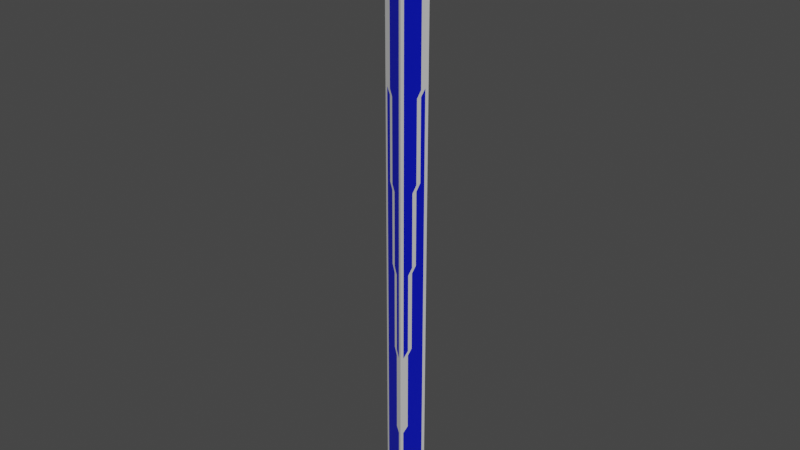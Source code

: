 # Source: stage_pole.blend  (saved by Blender 2.90.8; exported with 4.5.12 LTS)
import bpy
from mathutils import Matrix  # noqa: F401  (used for matrix-valued properties, if any)

bpy.ops.wm.read_factory_settings(use_empty=True)
scene = bpy.context.scene
scene.name = 'Scene'

# ---- collections
col_collection = bpy.data.collections.new('Collection'); scene.collection.children.link(col_collection)

# ---- materials (node trees are filled in below, after node groups)
mat_material = bpy.data.materials.new('Material')
mat_material.alpha_threshold = 0.0
mat_material.use_transparent_shadow = False
mat_material.line_color = (0.0, 0.0, 0.0, 1.0)
mat_highlight = bpy.data.materials.new('Highlight')
mat_highlight.use_transparent_shadow = False

# ---- material node trees
mat_material.use_nodes = True; mat_material.node_tree.nodes.clear()
_N = mat_material.node_tree.nodes; _L = mat_material.node_tree.links
n0 = _N.new('ShaderNodeOutputMaterial'); n0.name = 'Material Output'; n0.location = (300, 300)
n1 = _N.new('ShaderNodeBsdfPrincipled'); n1.name = 'Principled BSDF'; n1.location = (10, 300)
n1.distribution = 'GGX'
n1.subsurface_method = 'BURLEY'
n1.inputs[0].default_value = (0.0, 0.007447, 0.65, 1.0)
n1.inputs[2].default_value = 0.4
n1.inputs[3].default_value = 1.45
n1.inputs[27].default_value = (0.0, 0.0, 0.0, 1.0)
n1.inputs[28].default_value = 1.0
_L.new(n1.outputs[0], n0.inputs[0])
n0.is_active_output = True
mat_highlight.use_nodes = True; mat_highlight.node_tree.nodes.clear()
_N = mat_highlight.node_tree.nodes; _L = mat_highlight.node_tree.links
n0 = _N.new('ShaderNodeBsdfPrincipled'); n0.name = 'Principled BSDF'; n0.location = (10, 300)
n0.distribution = 'GGX'
n0.subsurface_method = 'BURLEY'
n0.inputs[3].default_value = 1.45
n0.inputs[27].default_value = (0.0, 0.0, 0.0, 1.0)
n0.inputs[28].default_value = 1.0
n1 = _N.new('ShaderNodeOutputMaterial'); n1.name = 'Material Output'; n1.location = (300, 300)
_L.new(n0.outputs[0], n1.inputs[0])
n1.is_active_output = True

# ---- world
world_world = bpy.data.worlds.new('World'); scene.world = world_world
world_world.use_nodes = True; world_world.node_tree.nodes.clear()
_N = world_world.node_tree.nodes; _L = world_world.node_tree.links
n0 = _N.new('ShaderNodeOutputWorld'); n0.name = 'World Output'; n0.location = (300, 300)
n1 = _N.new('ShaderNodeBackground'); n1.name = 'Background'; n1.location = (10, 300)
n1.inputs[0].default_value = (0.05088, 0.05088, 0.05088, 1.0)
_L.new(n1.outputs[0], n0.inputs[0])
n0.is_active_output = True
world_world.color = (0.05088, 0.05088, 0.05088)
world_world.use_sun_shadow = False
world_world.sun_shadow_jitter_overblur = 0.0

# ---- meshes
me_cube = bpy.data.meshes.new('Cube')
me_cube.from_pydata([(0.1009, 0.1557, 4.998), (0.1009, 0.1557, -0.1557), (0.1009, -0.1556, 4.998), (0.1009, -0.1556, -0.1557), (0.1009, 0.1204, 4.963), (0.1009, 0.1204, -0.1204), (0.1009, -0.1203, 4.963), (0.1009, -0.1203, -0.1204), (0.1009, 0.1204, 4.237), (0.1009, 0.1204, 3.51), (0.1009, 0.1204, 2.784), (0.1009, 0.1204, 2.058), (0.1009, 0.1204, 1.332), (0.1009, 0.1204, 0.6058), (0.1009, -0.1203, 4.237), (0.1009, -0.1203, 3.51), (0.1009, -0.1203, 2.784), (0.1009, -0.1203, 2.058), (0.1009, -0.1203, 1.332), (0.1009, -0.1203, 0.6058), (0.1009, 0.1557, 4.262), (0.1009, 0.1557, 3.526), (0.1009, 0.1557, 2.789), (0.1009, 0.1557, 2.053), (0.1009, 0.1557, 1.317), (0.1009, 0.1557, 0.5806), (0.1009, -0.1556, 4.262), (0.1009, -0.1556, 3.526), (0.1009, -0.1556, 2.789), (0.1009, -0.1556, 2.053), (0.1009, -0.1556, 1.317), (0.1009, -0.1556, 0.5806), (0.1009, 0.1204, 4.203), (0.1009, -0.1203, 4.203), (0.1009, 0.1557, 4.227), (0.1009, -0.1556, 4.227), (0.1009, 0.1204, 0.6417), (0.1009, -0.1203, 0.6417), (0.1009, 0.1557, 0.617), (0.1009, -0.1556, 0.617), (0.1009, 0.07228, 4.963), (0.1009, 0.07228, -0.1204), (0.1009, 0.09346, 4.998), (0.1009, 0.09346, -0.1557), (0.1009, 0.07228, 0.6058), (0.1009, 0.07228, 1.332), (0.1009, 0.07228, 2.058), (0.1009, 0.07228, 2.784), (0.1009, 0.07228, 3.51), (0.1009, 0.07228, 4.237), (0.1009, 0.07228, 4.203), (0.1009, 0.07228, 0.6417), (0.1009, -0.06413, 4.963), (0.1009, -0.08296, 4.998), (0.1009, -0.06413, 0.6058), (0.1009, -0.06413, 1.332), (0.1009, -0.06413, 2.058), (0.1009, -0.06413, 2.784), (0.1009, -0.06413, 3.51), (0.1009, -0.06413, 4.237), (0.1009, -0.06413, 4.203), (0.1009, -0.06413, 0.6417), (0.1009, -0.06413, -0.1204), (0.1009, -0.08296, -0.1557), (0.1009, 0.1204, 1.376), (0.1009, -0.1203, 1.376), (0.1009, 0.1557, 1.361), (0.1009, -0.1556, 1.361), (0.1009, 0.07228, 1.376), (0.1009, -0.06413, 1.376), (0.1009, -0.01866, -0.1204), (0.1009, 0.02681, -0.1204), (0.1009, -0.02415, -0.1557), (0.1009, 0.03466, -0.1557), (0.1009, 0.02681, 4.963), (0.1009, -0.01866, 4.963), (0.1009, 0.03466, 4.998), (0.1009, -0.02415, 4.998), (0.1009, 0.02681, 0.6058), (0.1009, -0.01866, 0.6058), (0.1009, 0.02681, 1.332), (0.1009, -0.01866, 1.332), (0.1009, 0.02681, 2.058), (0.1009, -0.01866, 2.058), (0.1009, 0.02681, 2.784), (0.1009, -0.01866, 2.784), (0.1009, 0.02681, 3.51), (0.1009, -0.01866, 3.51), (0.1009, 0.02681, 4.237), (0.1009, -0.01866, 4.237), (0.1009, 0.02681, 4.203), (0.1009, -0.01866, 4.203), (0.1009, 0.02681, 0.6417), (0.1009, -0.01866, 0.6417), (0.1009, 0.02681, 1.376), (0.1009, -0.01866, 1.376), (0.1009, 0.1204, 3.458), (0.1009, -0.1203, 3.458), (0.1009, 0.1557, 3.472), (0.1009, -0.1556, 3.472), (0.1009, 0.07228, 3.458), (0.1009, -0.06413, 3.458), (0.1009, 0.02681, 3.458), (0.1009, -0.01866, 3.458), (0.1009, 0.1204, 2.73), (0.1009, -0.1203, 2.73), (0.1009, 0.1557, 2.734), (0.1009, -0.1556, 2.734), (0.1009, 0.07228, 2.73), (0.1009, -0.06413, 2.73), (0.1009, 0.02681, 2.73), (0.1009, -0.01866, 2.73), (0.1009, 0.1204, 2.105), (0.1009, -0.1203, 2.105), (0.1009, 0.1557, 2.1), (0.1009, -0.1556, 2.1), (0.1009, 0.07228, 2.105), (0.1009, -0.06413, 2.105), (0.1009, 0.02681, 2.105), (0.1009, -0.01866, 2.105), (0.1009, 0.1204, 4.6), (0.1009, -0.1203, 4.6), (0.1009, 0.1557, 4.63), (0.1009, -0.1556, 4.63), (0.1009, 0.07228, 4.6), (0.1009, -0.06413, 4.6), (0.1009, 0.02681, 4.6), (0.1009, -0.01866, 4.6), (0.1009, 0.1557, -0.1557), (0.1009, 0.1557, 4.998), (-0.1687, 4.4e-06, -0.1557), (-0.1687, 4.01e-06, 4.998), (0.07034, 0.138, -0.1204), (0.07034, 0.138, 4.963), (-0.1381, 0.01766, -0.1204), (-0.1381, 0.01765, 4.963), (0.07034, 0.138, 0.6058), (0.07034, 0.138, 1.332), (0.07034, 0.138, 2.058), (0.07034, 0.138, 2.784), (0.07034, 0.138, 3.51), (0.07034, 0.138, 4.237), (-0.1381, 0.01766, 0.6058), (-0.1381, 0.01766, 1.332), (-0.1381, 0.01765, 2.058), (-0.1381, 0.01765, 2.784), (-0.1381, 0.01765, 3.51), (-0.1381, 0.01765, 4.237), (0.1009, 0.1557, 0.5805), (0.1009, 0.1557, 1.317), (0.1009, 0.1557, 2.053), (0.1009, 0.1557, 2.789), (0.1009, 0.1557, 3.526), (0.1009, 0.1557, 4.262), (-0.1687, 4.344e-06, 0.5805), (-0.1687, 4.289e-06, 1.317), (-0.1687, 4.233e-06, 2.053), (-0.1687, 4.177e-06, 2.789), (-0.1687, 4.121e-06, 3.526), (-0.1687, 4.066e-06, 4.262), (0.07034, 0.138, 0.6396), (-0.1381, 0.01766, 0.6396), (0.1009, 0.1557, 0.6149), (-0.1687, 4.342e-06, 0.6149), (0.07034, 0.138, 4.201), (-0.1381, 0.01765, 4.201), (0.1009, 0.1557, 4.225), (-0.1687, 4.068e-06, 4.225), (0.02865, 0.1139, -0.1204), (0.02865, 0.1139, 4.963), (0.04699, 0.1245, -0.1557), (0.04699, 0.1245, 4.998), (0.02865, 0.1139, 4.237), (0.02865, 0.1139, 3.51), (0.02865, 0.1139, 2.784), (0.02865, 0.1139, 2.058), (0.02865, 0.1139, 1.332), (0.02865, 0.1139, 0.6058), (0.02865, 0.1139, 0.6396), (0.02865, 0.1139, 4.201), (-0.08949, 0.04574, -0.1204), (-0.1058, 0.03633, -0.1557), (-0.08949, 0.04574, 4.237), (-0.08949, 0.04574, 3.51), (-0.08949, 0.04574, 2.784), (-0.08949, 0.04574, 2.058), (-0.08949, 0.04574, 1.332), (-0.08949, 0.04574, 0.6058), (-0.08949, 0.04574, 0.6396), (-0.08949, 0.04574, 4.201), (-0.08949, 0.04574, 4.963), (-0.1058, 0.03633, 4.998), (0.07034, 0.138, 3.467), (-0.1381, 0.01765, 3.467), (0.1009, 0.1557, 3.481), (-0.1687, 4.125e-06, 3.481), (0.02865, 0.1139, 3.467), (-0.08949, 0.04574, 3.467), (-0.05011, 0.06848, 4.963), (-0.01073, 0.09121, 4.963), (-0.05487, 0.06573, 4.998), (-0.00394, 0.09513, 4.998), (-0.01073, 0.09121, -0.1204), (-0.05011, 0.06848, -0.1204), (-0.00394, 0.09513, -0.1557), (-0.05487, 0.06573, -0.1557), (-0.01073, 0.09121, 4.237), (-0.05011, 0.06848, 4.237), (-0.01073, 0.09121, 3.51), (-0.05011, 0.06848, 3.51), (-0.01073, 0.09121, 2.784), (-0.05011, 0.06848, 2.784), (-0.01073, 0.09121, 2.058), (-0.05011, 0.06848, 2.058), (-0.01073, 0.09121, 1.332), (-0.05011, 0.06848, 1.332), (-0.01073, 0.09121, 0.6058), (-0.05011, 0.06848, 0.6058), (-0.01073, 0.09121, 0.6396), (-0.05011, 0.06848, 0.6396), (-0.01073, 0.09121, 4.201), (-0.05011, 0.06848, 4.201), (-0.01073, 0.09121, 3.467), (-0.05011, 0.06848, 3.467), (0.07034, 0.138, 1.385), (-0.1381, 0.01766, 1.385), (0.1009, 0.1557, 1.37), (-0.1687, 4.285e-06, 1.37), (0.02865, 0.1139, 1.385), (-0.08949, 0.04574, 1.385), (-0.01073, 0.09121, 1.385), (-0.05011, 0.06848, 1.385), (0.07034, 0.138, 2.113), (-0.1381, 0.01765, 2.113), (0.1009, 0.1557, 2.108), (-0.1687, 4.229e-06, 2.108), (0.02865, 0.1139, 2.113), (-0.08949, 0.04574, 2.113), (-0.01073, 0.09121, 2.113), (-0.05011, 0.06848, 2.113), (0.07034, 0.138, 2.738), (-0.1381, 0.01765, 2.738), (0.1009, 0.1557, 2.742), (-0.1687, 4.181e-06, 2.742), (0.02865, 0.1139, 2.738), (-0.08949, 0.04574, 2.738), (-0.01073, 0.09121, 2.738), (-0.05011, 0.06848, 2.738), (0.07034, 0.138, 0.2427), (-0.1381, 0.01766, 0.2427), (0.1009, 0.1557, 0.2124), (-0.1687, 4.372e-06, 0.2124), (0.02865, 0.1139, 0.2427), (-0.08949, 0.04574, 0.2427), (-0.01073, 0.09121, 0.2427), (-0.05011, 0.06848, 0.2427), (0.1009, -0.1557, -0.1557), (0.1009, -0.1557, 4.998), (-0.1687, 6.135e-06, -0.1557), (-0.1687, 5.745e-06, 4.998), (0.07035, -0.138, -0.1204), (0.07034, -0.138, 4.963), (-0.1381, -0.01764, -0.1204), (-0.1381, -0.01764, 4.963), (0.07035, -0.138, 0.6058), (0.07034, -0.138, 1.332), (0.07034, -0.138, 2.058), (0.07034, -0.138, 2.784), (0.07034, -0.138, 3.51), (0.07034, -0.138, 4.237), (-0.1381, -0.01764, 0.6058), (-0.1381, -0.01764, 1.332), (-0.1381, -0.01764, 2.058), (-0.1381, -0.01764, 2.784), (-0.1381, -0.01764, 3.51), (-0.1381, -0.01764, 4.237), (0.1009, -0.1557, 0.5805), (0.1009, -0.1557, 1.317), (0.1009, -0.1557, 2.053), (0.1009, -0.1557, 2.789), (0.1009, -0.1557, 3.526), (0.1009, -0.1557, 4.262), (-0.1687, 6.079e-06, 0.5805), (-0.1687, 6.024e-06, 1.317), (-0.1687, 5.968e-06, 2.053), (-0.1687, 5.912e-06, 2.789), (-0.1687, 5.856e-06, 3.526), (-0.1687, 5.801e-06, 4.262), (0.07035, -0.138, 0.6396), (-0.1381, -0.01764, 0.6396), (0.1009, -0.1557, 0.6149), (-0.1687, 6.076e-06, 0.6149), (0.07034, -0.138, 4.201), (-0.1381, -0.01764, 4.201), (0.1009, -0.1557, 4.225), (-0.1687, 5.803e-06, 4.225), (0.02865, -0.1139, -0.1204), (0.02865, -0.1139, 4.963), (0.04699, -0.1245, -0.1557), (0.04699, -0.1245, 4.998), (0.02865, -0.1139, 4.237), (0.02865, -0.1139, 3.51), (0.02865, -0.1139, 2.784), (0.02865, -0.1139, 2.058), (0.02865, -0.1139, 1.332), (0.02865, -0.1139, 0.6058), (0.02865, -0.1139, 0.6396), (0.02865, -0.1139, 4.201), (-0.08949, -0.04573, -0.1204), (-0.1058, -0.03632, -0.1557), (-0.08949, -0.04573, 4.237), (-0.08949, -0.04573, 3.51), (-0.08949, -0.04573, 2.784), (-0.08949, -0.04573, 2.058), (-0.08949, -0.04573, 1.332), (-0.08949, -0.04573, 0.6058), (-0.08949, -0.04573, 0.6396), (-0.08949, -0.04573, 4.201), (-0.08949, -0.04573, 4.963), (-0.1058, -0.03632, 4.998), (0.07034, -0.138, 3.467), (-0.1381, -0.01764, 3.467), (0.1009, -0.1557, 3.481), (-0.1687, 5.86e-06, 3.481), (0.02865, -0.1139, 3.467), (-0.08949, -0.04573, 3.467), (-0.05011, -0.06847, 4.963), (-0.01073, -0.0912, 4.963), (-0.05487, -0.06572, 4.998), (-0.003937, -0.09512, 4.998), (-0.01073, -0.0912, -0.1204), (-0.05011, -0.06847, -0.1204), (-0.003937, -0.09512, -0.1557), (-0.05487, -0.06572, -0.1557), (-0.01073, -0.0912, 4.237), (-0.05011, -0.06847, 4.237), (-0.01073, -0.0912, 3.51), (-0.05011, -0.06847, 3.51), (-0.01073, -0.0912, 2.784), (-0.05011, -0.06847, 2.784), (-0.01073, -0.0912, 2.058), (-0.05011, -0.06847, 2.058), (-0.01073, -0.0912, 1.332), (-0.05011, -0.06847, 1.332), (-0.01073, -0.0912, 0.6058), (-0.05011, -0.06847, 0.6058), (-0.01073, -0.0912, 0.6396), (-0.05011, -0.06847, 0.6396), (-0.01073, -0.0912, 4.201), (-0.05011, -0.06847, 4.201), (-0.01073, -0.0912, 3.467), (-0.05011, -0.06847, 3.467), (0.07034, -0.138, 1.385), (-0.1381, -0.01764, 1.385), (0.1009, -0.1557, 1.37), (-0.1687, 6.02e-06, 1.37), (0.02865, -0.1139, 1.385), (-0.08949, -0.04573, 1.385), (-0.01073, -0.0912, 1.385), (-0.05011, -0.06847, 1.385), (0.07034, -0.138, 2.113), (-0.1381, -0.01764, 2.113), (0.1009, -0.1557, 2.108), (-0.1687, 5.963e-06, 2.108), (0.02865, -0.1139, 2.113), (-0.08949, -0.04573, 2.113), (-0.01073, -0.0912, 2.113), (-0.05011, -0.06847, 2.113), (0.07034, -0.138, 2.738), (-0.1381, -0.01764, 2.738), (0.1009, -0.1557, 2.742), (-0.1687, 5.916e-06, 2.742), (0.02865, -0.1139, 2.738), (-0.08949, -0.04573, 2.738), (-0.01073, -0.0912, 2.738), (-0.05011, -0.06847, 2.738), (0.07035, -0.138, 0.2427), (-0.1381, -0.01764, 0.2427), (0.1009, -0.1557, 0.2124), (-0.1687, 6.107e-06, 0.2124), (0.02865, -0.1139, 0.2427), (-0.08949, -0.04573, 0.2427), (-0.01073, -0.0912, 0.2427), (-0.05011, -0.06847, 0.2427)], [], [(125, 52, 6, 121), (13, 5, 1, 25), (121, 6, 2, 123), (40, 4, 0, 42), (62, 7, 3, 63), (7, 19, 31, 3), (37, 18, 30, 39), (65, 17, 29, 67), (105, 16, 28, 107), (97, 15, 27, 99), (33, 14, 26, 35), (120, 8, 20, 122), (32, 9, 21, 34), (96, 10, 22, 98), (112, 11, 23, 114), (64, 12, 24, 66), (36, 13, 25, 38), (62, 54, 19, 7), (61, 55, 18, 37), (69, 56, 17, 65), (109, 57, 16, 105), (101, 58, 15, 97), (60, 59, 14, 33), (58, 60, 33, 15), (8, 32, 34, 20), (15, 33, 35, 27), (37, 19, 61), (12, 36, 38, 24), (19, 37, 39, 31), (13, 36, 51, 44), (9, 32, 50, 48), (49, 50, 8), (48, 100, 9), (104, 10, 47, 108), (64, 11, 46, 68), (36, 12, 45, 51), (5, 13, 44, 41), (5, 41, 43, 1), (74, 40, 42, 76), (120, 4, 40, 124), (6, 52, 53, 2), (79, 93, 61, 54), (87, 91, 60, 58), (91, 89, 59, 60), (103, 87, 58, 101), (111, 85, 57, 109), (95, 83, 56, 69), (93, 81, 55, 61), (70, 79, 54, 62), (70, 62, 63, 72), (127, 75, 52, 125), (32, 8, 50), (54, 61, 19), (69, 55, 95), (12, 64, 68, 45), (65, 18, 69), (11, 64, 66, 23), (18, 65, 67, 30), (55, 69, 18), (45, 68, 94, 80), (80, 94, 95, 81), (124, 40, 74, 126), (126, 74, 75, 127), (41, 71, 73, 43), (71, 70, 72, 73), (41, 44, 78, 71), (71, 78, 79, 70), (51, 45, 80, 92), (92, 80, 81, 93), (68, 46, 82, 94), (94, 82, 83, 95), (84, 110, 47), (85, 111, 84), (86, 102, 48), (102, 86, 87, 103), (50, 49, 88, 90), (90, 88, 89, 91), (48, 50, 90, 86), (86, 90, 91, 87), (44, 51, 92, 78), (78, 92, 93, 79), (52, 75, 77, 53), (75, 74, 76, 77), (81, 95, 55), (84, 102, 103, 85), (47, 100, 102, 84), (85, 103, 101, 57), (10, 96, 100, 47), (57, 101, 97, 16), (9, 96, 98, 21), (16, 97, 99, 28), (96, 9, 100), (100, 48, 102), (118, 110, 111, 119), (116, 108, 110, 118), (119, 111, 109, 117), (112, 104, 108, 116), (117, 109, 105, 113), (10, 104, 106, 22), (113, 105, 107, 115), (108, 47, 110), (17, 113, 115, 29), (56, 117, 113, 17), (11, 112, 116, 46), (83, 119, 56), (46, 116, 118, 82), (82, 118, 83), (104, 112, 114, 106), (117, 56, 119), (119, 83, 118), (110, 84, 111), (88, 126, 127, 89), (49, 124, 126, 88), (89, 127, 125, 59), (8, 120, 124, 49), (4, 120, 122, 0), (14, 121, 123, 26), (59, 125, 121, 14), (253, 180, 134, 249), (141, 133, 129, 153), (249, 134, 130, 251), (168, 132, 128, 170), (190, 135, 131, 191), (135, 147, 159, 131), (165, 146, 158, 167), (193, 145, 157, 195), (233, 144, 156, 235), (225, 143, 155, 227), (161, 142, 154, 163), (248, 136, 148, 250), (160, 137, 149, 162), (224, 138, 150, 226), (240, 139, 151, 242), (192, 140, 152, 194), (164, 141, 153, 166), (190, 182, 147, 135), (189, 183, 146, 165), (197, 184, 145, 193), (237, 185, 144, 233), (229, 186, 143, 225), (188, 187, 142, 161), (186, 188, 161, 143), (136, 160, 162, 148), (143, 161, 163, 155), (165, 147, 189), (140, 164, 166, 152), (147, 165, 167, 159), (141, 164, 179, 172), (137, 160, 178, 176), (177, 178, 136), (176, 228, 137), (232, 138, 175, 236), (192, 139, 174, 196), (164, 140, 173, 179), (133, 141, 172, 169), (133, 169, 171, 129), (202, 168, 170, 204), (248, 132, 168, 252), (134, 180, 181, 130), (207, 221, 189, 182), (215, 219, 188, 186), (219, 217, 187, 188), (231, 215, 186, 229), (239, 213, 185, 237), (223, 211, 184, 197), (221, 209, 183, 189), (198, 207, 182, 190), (198, 190, 191, 200), (255, 203, 180, 253), (160, 136, 178), (182, 189, 147), (197, 183, 223), (140, 192, 196, 173), (193, 146, 197), (139, 192, 194, 151), (146, 193, 195, 158), (183, 197, 146), (173, 196, 222, 208), (208, 222, 223, 209), (252, 168, 202, 254), (254, 202, 203, 255), (169, 199, 201, 171), (199, 198, 200, 201), (169, 172, 206, 199), (199, 206, 207, 198), (179, 173, 208, 220), (220, 208, 209, 221), (196, 174, 210, 222), (222, 210, 211, 223), (212, 238, 175), (213, 239, 212), (214, 230, 176), (230, 214, 215, 231), (178, 177, 216, 218), (218, 216, 217, 219), (176, 178, 218, 214), (214, 218, 219, 215), (172, 179, 220, 206), (206, 220, 221, 207), (180, 203, 205, 181), (203, 202, 204, 205), (209, 223, 183), (212, 230, 231, 213), (175, 228, 230, 212), (213, 231, 229, 185), (138, 224, 228, 175), (185, 229, 225, 144), (137, 224, 226, 149), (144, 225, 227, 156), (224, 137, 228), (228, 176, 230), (246, 238, 239, 247), (244, 236, 238, 246), (247, 239, 237, 245), (240, 232, 236, 244), (245, 237, 233, 241), (138, 232, 234, 150), (241, 233, 235, 243), (236, 175, 238), (145, 241, 243, 157), (184, 245, 241, 145), (139, 240, 244, 174), (211, 247, 184), (174, 244, 246, 210), (210, 246, 211), (232, 240, 242, 234), (245, 184, 247), (247, 211, 246), (238, 212, 239), (216, 254, 255, 217), (177, 252, 254, 216), (217, 255, 253, 187), (136, 248, 252, 177), (132, 248, 250, 128), (142, 249, 251, 154), (187, 253, 249, 142), (381, 308, 262, 377), (269, 261, 257, 281), (377, 262, 258, 379), (296, 260, 256, 298), (318, 263, 259, 319), (263, 275, 287, 259), (293, 274, 286, 295), (321, 273, 285, 323), (361, 272, 284, 363), (353, 271, 283, 355), (289, 270, 282, 291), (376, 264, 276, 378), (288, 265, 277, 290), (352, 266, 278, 354), (368, 267, 279, 370), (320, 268, 280, 322), (292, 269, 281, 294), (318, 310, 275, 263), (317, 311, 274, 293), (325, 312, 273, 321), (365, 313, 272, 361), (357, 314, 271, 353), (316, 315, 270, 289), (314, 316, 289, 271), (264, 288, 290, 276), (271, 289, 291, 283), (293, 275, 317), (268, 292, 294, 280), (275, 293, 295, 287), (269, 292, 307, 300), (265, 288, 306, 304), (305, 306, 264), (304, 356, 265), (360, 266, 303, 364), (320, 267, 302, 324), (292, 268, 301, 307), (261, 269, 300, 297), (261, 297, 299, 257), (330, 296, 298, 332), (376, 260, 296, 380), (262, 308, 309, 258), (335, 349, 317, 310), (343, 347, 316, 314), (347, 345, 315, 316), (359, 343, 314, 357), (367, 341, 313, 365), (351, 339, 312, 325), (349, 337, 311, 317), (326, 335, 310, 318), (326, 318, 319, 328), (383, 331, 308, 381), (288, 264, 306), (310, 317, 275), (325, 311, 351), (268, 320, 324, 301), (321, 274, 325), (267, 320, 322, 279), (274, 321, 323, 286), (311, 325, 274), (301, 324, 350, 336), (336, 350, 351, 337), (380, 296, 330, 382), (382, 330, 331, 383), (297, 327, 329, 299), (327, 326, 328, 329), (297, 300, 334, 327), (327, 334, 335, 326), (307, 301, 336, 348), (348, 336, 337, 349), (324, 302, 338, 350), (350, 338, 339, 351), (340, 366, 303), (341, 367, 340), (342, 358, 304), (358, 342, 343, 359), (306, 305, 344, 346), (346, 344, 345, 347), (304, 306, 346, 342), (342, 346, 347, 343), (300, 307, 348, 334), (334, 348, 349, 335), (308, 331, 333, 309), (331, 330, 332, 333), (337, 351, 311), (340, 358, 359, 341), (303, 356, 358, 340), (341, 359, 357, 313), (266, 352, 356, 303), (313, 357, 353, 272), (265, 352, 354, 277), (272, 353, 355, 284), (352, 265, 356), (356, 304, 358), (374, 366, 367, 375), (372, 364, 366, 374), (375, 367, 365, 373), (368, 360, 364, 372), (373, 365, 361, 369), (266, 360, 362, 278), (369, 361, 363, 371), (364, 303, 366), (273, 369, 371, 285), (312, 373, 369, 273), (267, 368, 372, 302), (339, 375, 312), (302, 372, 374, 338), (338, 374, 339), (360, 368, 370, 362), (373, 312, 375), (375, 339, 374), (366, 340, 367), (344, 382, 383, 345), (305, 380, 382, 344), (345, 383, 381, 315), (264, 376, 380, 305), (260, 376, 378, 256), (270, 377, 379, 282), (315, 381, 377, 270)])
me_cube.polygons.foreach_set('material_index', [0, 1, 1, 1, 1, 1, 1, 1, 1, 1, 1, 1, 1, 1, 1, 1, 1, 0, 1, 0, 0, 0, 0, 0, 1, 1, 1, 1, 1, 0, 1, 0, 1, 0, 0, 0, 0, 1, 1, 0, 1, 0, 0, 0, 0, 0, 1, 0, 0, 1, 0, 1, 0, 1, 0, 0, 1, 1, 1, 0, 0, 0, 0, 1, 1, 0, 0, 0, 0, 0, 0, 1, 0, 0, 0, 0, 0, 0, 0, 0, 0, 1, 1, 0, 0, 1, 0, 0, 0, 1, 1, 0, 1, 1, 0, 0, 0, 0, 1, 1, 0, 1, 0, 0, 1, 0, 0, 1, 0, 1, 1, 0, 0, 0, 0, 1, 1, 0, 0, 1, 1, 1, 1, 1, 1, 1, 1, 1, 1, 1, 1, 1, 1, 1, 1, 0, 1, 0, 0, 0, 0, 0, 1, 1, 1, 1, 1, 0, 1, 0, 1, 0, 0, 0, 0, 1, 1, 0, 1, 0, 0, 0, 0, 0, 1, 0, 0, 1, 0, 1, 0, 1, 0, 0, 1, 1, 1, 0, 0, 0, 0, 1, 1, 0, 0, 0, 0, 0, 0, 1, 0, 0, 0, 0, 0, 0, 0, 0, 0, 1, 1, 0, 0, 1, 0, 0, 0, 1, 1, 0, 1, 1, 0, 0, 0, 0, 1, 1, 0, 1, 0, 0, 1, 0, 0, 1, 0, 1, 1, 0, 0, 0, 0, 1, 1, 0, 0, 1, 1, 1, 1, 1, 1, 1, 1, 1, 1, 1, 1, 1, 1, 1, 1, 0, 1, 0, 0, 0, 0, 0, 1, 1, 1, 1, 1, 0, 1, 0, 1, 0, 0, 0, 0, 1, 1, 0, 1, 0, 0, 0, 0, 0, 1, 0, 0, 1, 0, 1, 0, 1, 0, 0, 1, 1, 1, 0, 0, 0, 0, 1, 1, 0, 0, 0, 0, 0, 0, 1, 0, 0, 0, 0, 0, 0, 0, 0, 0, 1, 1, 0, 0, 1, 0, 0, 0, 1, 1, 0, 1, 1, 0, 0, 0, 0, 1, 1, 0, 1, 0, 0, 1, 0, 0, 1, 0, 1, 1, 0, 0, 0, 0, 1, 1, 0])
_uv = me_cube.uv_layers.new(name='UVMap')
_uv.uv.foreach_set('vector', [0.6057, 0.6765, 0.6233, 0.6765, 0.6233, 0.7217, 0.6057, 0.7217, 0.4119, 0.5283, 0.3767, 0.5283, 0.375, 0.5, 0.4107, 0.5, 0.6057, 0.7217, 0.6233, 0.7217, 0.625, 0.75, 0.6071, 0.75, 0.6233, 0.567, 0.6233, 0.5283, 0.625, 0.5, 0.625, 0.55, 0.3767, 0.6765, 0.3767, 0.7217, 0.375, 0.75, 0.375, 0.6917, 0.3767, 0.7217, 0.4119, 0.7217, 0.4107, 0.75, 0.375, 0.75, 0.4137, 0.7217, 0.4472, 0.7217, 0.4464, 0.75, 0.4125, 0.75, 0.4493, 0.7217, 0.4824, 0.7217, 0.4821, 0.75, 0.4486, 0.75, 0.515, 0.7217, 0.5176, 0.7217, 0.5179, 0.75, 0.5152, 0.75, 0.5503, 0.7217, 0.5528, 0.7217, 0.5536, 0.75, 0.551, 0.75, 0.5864, 0.7217, 0.5881, 0.7217, 0.5893, 0.75, 0.5876, 0.75, 0.6057, 0.5283, 0.5881, 0.5283, 0.5893, 0.5, 0.6071, 0.5, 0.5864, 0.5283, 0.5528, 0.5283, 0.5536, 0.5, 0.5876, 0.5, 0.5503, 0.5283, 0.5176, 0.5283, 0.5179, 0.5, 0.551, 0.5, 0.4846, 0.5283, 0.4824, 0.5283, 0.4821, 0.5, 0.4844, 0.5, 0.4493, 0.5283, 0.4472, 0.5283, 0.4464, 0.5, 0.4486, 0.5, 0.4137, 0.5283, 0.4119, 0.5283, 0.4107, 0.5, 0.4125, 0.5, 0.3767, 0.6765, 0.4119, 0.6765, 0.4119, 0.7217, 0.3767, 0.7217, 0.4137, 0.6765, 0.4472, 0.6765, 0.4472, 0.7217, 0.4137, 0.7217, 0.4493, 0.6765, 0.4824, 0.6765, 0.4824, 0.7217, 0.4493, 0.7217, 0.515, 0.6765, 0.5176, 0.6765, 0.5176, 0.7217, 0.515, 0.7217, 0.5503, 0.6765, 0.5528, 0.6765, 0.5528, 0.7217, 0.5503, 0.7217, 0.5864, 0.6765, 0.5881, 0.6765, 0.5881, 0.7217, 0.5864, 0.7217, 0.5528, 0.6765, 0.5864, 0.6765, 0.5864, 0.7217, 0.5528, 0.7217, 0.5881, 0.5283, 0.5864, 0.5283, 0.5876, 0.5, 0.5893, 0.5, 0.5528, 0.7217, 0.5864, 0.7217, 0.5876, 0.75, 0.5536, 0.75, 0.4137, 0.7217, 0.4119, 0.7217, 0.4137, 0.6765, 0.4472, 0.5283, 0.4137, 0.5283, 0.4125, 0.5, 0.4464, 0.5, 0.4119, 0.7217, 0.4137, 0.7217, 0.4125, 0.75, 0.4107, 0.75, 0.4119, 0.5283, 0.4137, 0.5283, 0.4137, 0.567, 0.4119, 0.567, 0.5528, 0.5283, 0.5864, 0.5283, 0.5864, 0.567, 0.5528, 0.567, 0.5881, 0.567, 0.5864, 0.567, 0.5881, 0.5283, 0.5528, 0.567, 0.5503, 0.567, 0.5528, 0.5283, 0.515, 0.5283, 0.5176, 0.5283, 0.5176, 0.567, 0.515, 0.567, 0.4493, 0.5283, 0.4824, 0.5283, 0.4824, 0.567, 0.4493, 0.567, 0.4137, 0.5283, 0.4472, 0.5283, 0.4472, 0.567, 0.4137, 0.567, 0.3767, 0.5283, 0.4119, 0.5283, 0.4119, 0.567, 0.3767, 0.567, 0.3767, 0.5283, 0.3767, 0.567, 0.375, 0.55, 0.375, 0.5, 0.6233, 0.6035, 0.6233, 0.567, 0.625, 0.55, 0.625, 0.5972, 0.6057, 0.5283, 0.6233, 0.5283, 0.6233, 0.567, 0.6057, 0.567, 0.6233, 0.7217, 0.6233, 0.6765, 0.625, 0.6917, 0.625, 0.75, 0.4119, 0.64, 0.4137, 0.64, 0.4137, 0.6765, 0.4119, 0.6765, 0.5528, 0.64, 0.5864, 0.64, 0.5864, 0.6765, 0.5528, 0.6765, 0.5864, 0.64, 0.5881, 0.64, 0.5881, 0.6765, 0.5864, 0.6765, 0.5503, 0.64, 0.5528, 0.64, 0.5528, 0.6765, 0.5503, 0.6765, 0.515, 0.64, 0.5176, 0.64, 0.5176, 0.6765, 0.515, 0.6765, 0.4493, 0.64, 0.4824, 0.64, 0.4824, 0.6765, 0.4493, 0.6765, 0.4137, 0.64, 0.4472, 0.64, 0.4472, 0.6765, 0.4137, 0.6765, 0.3767, 0.64, 0.4119, 0.64, 0.4119, 0.6765, 0.3767, 0.6765, 0.3767, 0.64, 0.3767, 0.6765, 0.375, 0.6917, 0.375, 0.6444, 0.6057, 0.64, 0.6233, 0.64, 0.6233, 0.6765, 0.6057, 0.6765, 0.5864, 0.5283, 0.5881, 0.5283, 0.5864, 0.567, 0.4119, 0.6765, 0.4137, 0.6765, 0.4119, 0.7217, 0.4493, 0.6765, 0.4472, 0.6765, 0.4493, 0.64, 0.4472, 0.5283, 0.4493, 0.5283, 0.4493, 0.567, 0.4472, 0.567, 0.4493, 0.7217, 0.4472, 0.7217, 0.4493, 0.6765, 0.4824, 0.5283, 0.4493, 0.5283, 0.4486, 0.5, 0.4821, 0.5, 0.4472, 0.7217, 0.4493, 0.7217, 0.4486, 0.75, 0.4464, 0.75, 0.4472, 0.6765, 0.4493, 0.6765, 0.4472, 0.7217, 0.4472, 0.567, 0.4493, 0.567, 0.4493, 0.6035, 0.4472, 0.6035, 0.4472, 0.6035, 0.4493, 0.6035, 0.4493, 0.64, 0.4472, 0.64, 0.6057, 0.567, 0.6233, 0.567, 0.6233, 0.6035, 0.6057, 0.6035, 0.6057, 0.6035, 0.6233, 0.6035, 0.6233, 0.64, 0.6057, 0.64, 0.3767, 0.567, 0.3767, 0.6035, 0.375, 0.5972, 0.375, 0.55, 0.3767, 0.6035, 0.3767, 0.64, 0.375, 0.6444, 0.375, 0.5972, 0.3767, 0.567, 0.4119, 0.567, 0.4119, 0.6035, 0.3767, 0.6035, 0.3767, 0.6035, 0.4119, 0.6035, 0.4119, 0.64, 0.3767, 0.64, 0.4137, 0.567, 0.4472, 0.567, 0.4472, 0.6035, 0.4137, 0.6035, 0.4137, 0.6035, 0.4472, 0.6035, 0.4472, 0.64, 0.4137, 0.64, 0.4493, 0.567, 0.4824, 0.567, 0.4824, 0.6035, 0.4493, 0.6035, 0.4493, 0.6035, 0.4824, 0.6035, 0.4824, 0.64, 0.4493, 0.64, 0.5176, 0.6035, 0.515, 0.6035, 0.5176, 0.567, 0.5176, 0.64, 0.515, 0.64, 0.5176, 0.6035, 0.5528, 0.6035, 0.5503, 0.6035, 0.5528, 0.567, 0.5503, 0.6035, 0.5528, 0.6035, 0.5528, 0.64, 0.5503, 0.64, 0.5864, 0.567, 0.5881, 0.567, 0.5881, 0.6035, 0.5864, 0.6035, 0.5864, 0.6035, 0.5881, 0.6035, 0.5881, 0.64, 0.5864, 0.64, 0.5528, 0.567, 0.5864, 0.567, 0.5864, 0.6035, 0.5528, 0.6035, 0.5528, 0.6035, 0.5864, 0.6035, 0.5864, 0.64, 0.5528, 0.64, 0.4119, 0.567, 0.4137, 0.567, 0.4137, 0.6035, 0.4119, 0.6035, 0.4119, 0.6035, 0.4137, 0.6035, 0.4137, 0.64, 0.4119, 0.64, 0.6233, 0.6765, 0.6233, 0.64, 0.625, 0.6444, 0.625, 0.6917, 0.6233, 0.64, 0.6233, 0.6035, 0.625, 0.5972, 0.625, 0.6444, 0.4472, 0.64, 0.4493, 0.64, 0.4472, 0.6765, 0.5176, 0.6035, 0.5503, 0.6035, 0.5503, 0.64, 0.5176, 0.64, 0.5176, 0.567, 0.5503, 0.567, 0.5503, 0.6035, 0.5176, 0.6035, 0.5176, 0.64, 0.5503, 0.64, 0.5503, 0.6765, 0.5176, 0.6765, 0.5176, 0.5283, 0.5503, 0.5283, 0.5503, 0.567, 0.5176, 0.567, 0.5176, 0.6765, 0.5503, 0.6765, 0.5503, 0.7217, 0.5176, 0.7217, 0.5528, 0.5283, 0.5503, 0.5283, 0.551, 0.5, 0.5536, 0.5, 0.5176, 0.7217, 0.5503, 0.7217, 0.551, 0.75, 0.5179, 0.75, 0.5503, 0.5283, 0.5528, 0.5283, 0.5503, 0.567, 0.5503, 0.567, 0.5528, 0.567, 0.5503, 0.6035, 0.4846, 0.6035, 0.515, 0.6035, 0.515, 0.64, 0.4846, 0.64, 0.4846, 0.567, 0.515, 0.567, 0.515, 0.6035, 0.4846, 0.6035, 0.4846, 0.64, 0.515, 0.64, 0.515, 0.6765, 0.4846, 0.6765, 0.4846, 0.5283, 0.515, 0.5283, 0.515, 0.567, 0.4846, 0.567, 0.4846, 0.6765, 0.515, 0.6765, 0.515, 0.7217, 0.4846, 0.7217, 0.5176, 0.5283, 0.515, 0.5283, 0.5152, 0.5, 0.5179, 0.5, 0.4846, 0.7217, 0.515, 0.7217, 0.5152, 0.75, 0.4844, 0.75, 0.515, 0.567, 0.5176, 0.567, 0.515, 0.6035, 0.4824, 0.7217, 0.4846, 0.7217, 0.4844, 0.75, 0.4821, 0.75, 0.4824, 0.6765, 0.4846, 0.6765, 0.4846, 0.7217, 0.4824, 0.7217, 0.4824, 0.5283, 0.4846, 0.5283, 0.4846, 0.567, 0.4824, 0.567, 0.4824, 0.64, 0.4846, 0.64, 0.4824, 0.6765, 0.4824, 0.567, 0.4846, 0.567, 0.4846, 0.6035, 0.4824, 0.6035, 0.4824, 0.6035, 0.4846, 0.6035, 0.4824, 0.64, 0.515, 0.5283, 0.4846, 0.5283, 0.4844, 0.5, 0.5152, 0.5, 0.4846, 0.6765, 0.4824, 0.6765, 0.4846, 0.64, 0.4846, 0.64, 0.4824, 0.64, 0.4846, 0.6035, 0.515, 0.6035, 0.5176, 0.6035, 0.515, 0.64, 0.5881, 0.6035, 0.6057, 0.6035, 0.6057, 0.64, 0.5881, 0.64, 0.5881, 0.567, 0.6057, 0.567, 0.6057, 0.6035, 0.5881, 0.6035, 0.5881, 0.64, 0.6057, 0.64, 0.6057, 0.6765, 0.5881, 0.6765, 0.5881, 0.5283, 0.6057, 0.5283, 0.6057, 0.567, 0.5881, 0.567, 0.6233, 0.5283, 0.6057, 0.5283, 0.6071, 0.5, 0.625, 0.5, 0.5881, 0.7217, 0.6057, 0.7217, 0.6071, 0.75, 0.5893, 0.75, 0.5881, 0.6765, 0.6057, 0.6765, 0.6057, 0.7217, 0.5881, 0.7217, 0.6057, 0.6765, 0.6233, 0.6765, 0.6233, 0.7217, 0.6057, 0.7217, 0.4119, 0.5283, 0.3767, 0.5283, 0.375, 0.5, 0.4107, 0.5, 0.6057, 0.7217, 0.6233, 0.7217, 0.625, 0.75, 0.6071, 0.75, 0.6233, 0.567, 0.6233, 0.5283, 0.625, 0.5, 0.625, 0.55, 0.3767, 0.6765, 0.3767, 0.7217, 0.375, 0.75, 0.375, 0.6917, 0.3767, 0.7217, 0.4119, 0.7217, 0.4107, 0.75, 0.375, 0.75, 0.4137, 0.7217, 0.4472, 0.7217, 0.4464, 0.75, 0.4125, 0.75, 0.4493, 0.7217, 0.4824, 0.7217, 0.4821, 0.75, 0.4486, 0.75, 0.515, 0.7217, 0.5176, 0.7217, 0.5179, 0.75, 0.5152, 0.75, 0.5503, 0.7217, 0.5528, 0.7217, 0.5536, 0.75, 0.551, 0.75, 0.5864, 0.7217, 0.5881, 0.7217, 0.5893, 0.75, 0.5876, 0.75, 0.6057, 0.5283, 0.5881, 0.5283, 0.5893, 0.5, 0.6071, 0.5, 0.5864, 0.5283, 0.5528, 0.5283, 0.5536, 0.5, 0.5876, 0.5, 0.5503, 0.5283, 0.5176, 0.5283, 0.5179, 0.5, 0.551, 0.5, 0.4846, 0.5283, 0.4824, 0.5283, 0.4821, 0.5, 0.4844, 0.5, 0.4493, 0.5283, 0.4472, 0.5283, 0.4464, 0.5, 0.4486, 0.5, 0.4137, 0.5283, 0.4119, 0.5283, 0.4107, 0.5, 0.4125, 0.5, 0.3767, 0.6765, 0.4119, 0.6765, 0.4119, 0.7217, 0.3767, 0.7217, 0.4137, 0.6765, 0.4472, 0.6765, 0.4472, 0.7217, 0.4137, 0.7217, 0.4493, 0.6765, 0.4824, 0.6765, 0.4824, 0.7217, 0.4493, 0.7217, 0.515, 0.6765, 0.5176, 0.6765, 0.5176, 0.7217, 0.515, 0.7217, 0.5503, 0.6765, 0.5528, 0.6765, 0.5528, 0.7217, 0.5503, 0.7217, 0.5864, 0.6765, 0.5881, 0.6765, 0.5881, 0.7217, 0.5864, 0.7217, 0.5528, 0.6765, 0.5864, 0.6765, 0.5864, 0.7217, 0.5528, 0.7217, 0.5881, 0.5283, 0.5864, 0.5283, 0.5876, 0.5, 0.5893, 0.5, 0.5528, 0.7217, 0.5864, 0.7217, 0.5876, 0.75, 0.5536, 0.75, 0.4137, 0.7217, 0.4119, 0.7217, 0.4137, 0.6765, 0.4472, 0.5283, 0.4137, 0.5283, 0.4125, 0.5, 0.4464, 0.5, 0.4119, 0.7217, 0.4137, 0.7217, 0.4125, 0.75, 0.4107, 0.75, 0.4119, 0.5283, 0.4137, 0.5283, 0.4137, 0.567, 0.4119, 0.567, 0.5528, 0.5283, 0.5864, 0.5283, 0.5864, 0.567, 0.5528, 0.567, 0.5881, 0.567, 0.5864, 0.567, 0.5881, 0.5283, 0.5528, 0.567, 0.5503, 0.567, 0.5528, 0.5283, 0.515, 0.5283, 0.5176, 0.5283, 0.5176, 0.567, 0.515, 0.567, 0.4493, 0.5283, 0.4824, 0.5283, 0.4824, 0.567, 0.4493, 0.567, 0.4137, 0.5283, 0.4472, 0.5283, 0.4472, 0.567, 0.4137, 0.567, 0.3767, 0.5283, 0.4119, 0.5283, 0.4119, 0.567, 0.3767, 0.567, 0.3767, 0.5283, 0.3767, 0.567, 0.375, 0.55, 0.375, 0.5, 0.6233, 0.6035, 0.6233, 0.567, 0.625, 0.55, 0.625, 0.5972, 0.6057, 0.5283, 0.6233, 0.5283, 0.6233, 0.567, 0.6057, 0.567, 0.6233, 0.7217, 0.6233, 0.6765, 0.625, 0.6917, 0.625, 0.75, 0.4119, 0.64, 0.4137, 0.64, 0.4137, 0.6765, 0.4119, 0.6765, 0.5528, 0.64, 0.5864, 0.64, 0.5864, 0.6765, 0.5528, 0.6765, 0.5864, 0.64, 0.5881, 0.64, 0.5881, 0.6765, 0.5864, 0.6765, 0.5503, 0.64, 0.5528, 0.64, 0.5528, 0.6765, 0.5503, 0.6765, 0.515, 0.64, 0.5176, 0.64, 0.5176, 0.6765, 0.515, 0.6765, 0.4493, 0.64, 0.4824, 0.64, 0.4824, 0.6765, 0.4493, 0.6765, 0.4137, 0.64, 0.4472, 0.64, 0.4472, 0.6765, 0.4137, 0.6765, 0.3767, 0.64, 0.4119, 0.64, 0.4119, 0.6765, 0.3767, 0.6765, 0.3767, 0.64, 0.3767, 0.6765, 0.375, 0.6917, 0.375, 0.6444, 0.6057, 0.64, 0.6233, 0.64, 0.6233, 0.6765, 0.6057, 0.6765, 0.5864, 0.5283, 0.5881, 0.5283, 0.5864, 0.567, 0.4119, 0.6765, 0.4137, 0.6765, 0.4119, 0.7217, 0.4493, 0.6765, 0.4472, 0.6765, 0.4493, 0.64, 0.4472, 0.5283, 0.4493, 0.5283, 0.4493, 0.567, 0.4472, 0.567, 0.4493, 0.7217, 0.4472, 0.7217, 0.4493, 0.6765, 0.4824, 0.5283, 0.4493, 0.5283, 0.4486, 0.5, 0.4821, 0.5, 0.4472, 0.7217, 0.4493, 0.7217, 0.4486, 0.75, 0.4464, 0.75, 0.4472, 0.6765, 0.4493, 0.6765, 0.4472, 0.7217, 0.4472, 0.567, 0.4493, 0.567, 0.4493, 0.6035, 0.4472, 0.6035, 0.4472, 0.6035, 0.4493, 0.6035, 0.4493, 0.64, 0.4472, 0.64, 0.6057, 0.567, 0.6233, 0.567, 0.6233, 0.6035, 0.6057, 0.6035, 0.6057, 0.6035, 0.6233, 0.6035, 0.6233, 0.64, 0.6057, 0.64, 0.3767, 0.567, 0.3767, 0.6035, 0.375, 0.5972, 0.375, 0.55, 0.3767, 0.6035, 0.3767, 0.64, 0.375, 0.6444, 0.375, 0.5972, 0.3767, 0.567, 0.4119, 0.567, 0.4119, 0.6035, 0.3767, 0.6035, 0.3767, 0.6035, 0.4119, 0.6035, 0.4119, 0.64, 0.3767, 0.64, 0.4137, 0.567, 0.4472, 0.567, 0.4472, 0.6035, 0.4137, 0.6035, 0.4137, 0.6035, 0.4472, 0.6035, 0.4472, 0.64, 0.4137, 0.64, 0.4493, 0.567, 0.4824, 0.567, 0.4824, 0.6035, 0.4493, 0.6035, 0.4493, 0.6035, 0.4824, 0.6035, 0.4824, 0.64, 0.4493, 0.64, 0.5176, 0.6035, 0.515, 0.6035, 0.5176, 0.567, 0.5176, 0.64, 0.515, 0.64, 0.5176, 0.6035, 0.5528, 0.6035, 0.5503, 0.6035, 0.5528, 0.567, 0.5503, 0.6035, 0.5528, 0.6035, 0.5528, 0.64, 0.5503, 0.64, 0.5864, 0.567, 0.5881, 0.567, 0.5881, 0.6035, 0.5864, 0.6035, 0.5864, 0.6035, 0.5881, 0.6035, 0.5881, 0.64, 0.5864, 0.64, 0.5528, 0.567, 0.5864, 0.567, 0.5864, 0.6035, 0.5528, 0.6035, 0.5528, 0.6035, 0.5864, 0.6035, 0.5864, 0.64, 0.5528, 0.64, 0.4119, 0.567, 0.4137, 0.567, 0.4137, 0.6035, 0.4119, 0.6035, 0.4119, 0.6035, 0.4137, 0.6035, 0.4137, 0.64, 0.4119, 0.64, 0.6233, 0.6765, 0.6233, 0.64, 0.625, 0.6444, 0.625, 0.6917, 0.6233, 0.64, 0.6233, 0.6035, 0.625, 0.5972, 0.625, 0.6444, 0.4472, 0.64, 0.4493, 0.64, 0.4472, 0.6765, 0.5176, 0.6035, 0.5503, 0.6035, 0.5503, 0.64, 0.5176, 0.64, 0.5176, 0.567, 0.5503, 0.567, 0.5503, 0.6035, 0.5176, 0.6035, 0.5176, 0.64, 0.5503, 0.64, 0.5503, 0.6765, 0.5176, 0.6765, 0.5176, 0.5283, 0.5503, 0.5283, 0.5503, 0.567, 0.5176, 0.567, 0.5176, 0.6765, 0.5503, 0.6765, 0.5503, 0.7217, 0.5176, 0.7217, 0.5528, 0.5283, 0.5503, 0.5283, 0.551, 0.5, 0.5536, 0.5, 0.5176, 0.7217, 0.5503, 0.7217, 0.551, 0.75, 0.5179, 0.75, 0.5503, 0.5283, 0.5528, 0.5283, 0.5503, 0.567, 0.5503, 0.567, 0.5528, 0.567, 0.5503, 0.6035, 0.4846, 0.6035, 0.515, 0.6035, 0.515, 0.64, 0.4846, 0.64, 0.4846, 0.567, 0.515, 0.567, 0.515, 0.6035, 0.4846, 0.6035, 0.4846, 0.64, 0.515, 0.64, 0.515, 0.6765, 0.4846, 0.6765, 0.4846, 0.5283, 0.515, 0.5283, 0.515, 0.567, 0.4846, 0.567, 0.4846, 0.6765, 0.515, 0.6765, 0.515, 0.7217, 0.4846, 0.7217, 0.5176, 0.5283, 0.515, 0.5283, 0.5152, 0.5, 0.5179, 0.5, 0.4846, 0.7217, 0.515, 0.7217, 0.5152, 0.75, 0.4844, 0.75, 0.515, 0.567, 0.5176, 0.567, 0.515, 0.6035, 0.4824, 0.7217, 0.4846, 0.7217, 0.4844, 0.75, 0.4821, 0.75, 0.4824, 0.6765, 0.4846, 0.6765, 0.4846, 0.7217, 0.4824, 0.7217, 0.4824, 0.5283, 0.4846, 0.5283, 0.4846, 0.567, 0.4824, 0.567, 0.4824, 0.64, 0.4846, 0.64, 0.4824, 0.6765, 0.4824, 0.567, 0.4846, 0.567, 0.4846, 0.6035, 0.4824, 0.6035, 0.4824, 0.6035, 0.4846, 0.6035, 0.4824, 0.64, 0.515, 0.5283, 0.4846, 0.5283, 0.4844, 0.5, 0.5152, 0.5, 0.4846, 0.6765, 0.4824, 0.6765, 0.4846, 0.64, 0.4846, 0.64, 0.4824, 0.64, 0.4846, 0.6035, 0.515, 0.6035, 0.5176, 0.6035, 0.515, 0.64, 0.5881, 0.6035, 0.6057, 0.6035, 0.6057, 0.64, 0.5881, 0.64, 0.5881, 0.567, 0.6057, 0.567, 0.6057, 0.6035, 0.5881, 0.6035, 0.5881, 0.64, 0.6057, 0.64, 0.6057, 0.6765, 0.5881, 0.6765, 0.5881, 0.5283, 0.6057, 0.5283, 0.6057, 0.567, 0.5881, 0.567, 0.6233, 0.5283, 0.6057, 0.5283, 0.6071, 0.5, 0.625, 0.5, 0.5881, 0.7217, 0.6057, 0.7217, 0.6071, 0.75, 0.5893, 0.75, 0.5881, 0.6765, 0.6057, 0.6765, 0.6057, 0.7217, 0.5881, 0.7217, 0.6057, 0.6765, 0.6233, 0.6765, 0.6233, 0.7217, 0.6057, 0.7217, 0.4119, 0.5283, 0.3767, 0.5283, 0.375, 0.5, 0.4107, 0.5, 0.6057, 0.7217, 0.6233, 0.7217, 0.625, 0.75, 0.6071, 0.75, 0.6233, 0.567, 0.6233, 0.5283, 0.625, 0.5, 0.625, 0.55, 0.3767, 0.6765, 0.3767, 0.7217, 0.375, 0.75, 0.375, 0.6917, 0.3767, 0.7217, 0.4119, 0.7217, 0.4107, 0.75, 0.375, 0.75, 0.4137, 0.7217, 0.4472, 0.7217, 0.4464, 0.75, 0.4125, 0.75, 0.4493, 0.7217, 0.4824, 0.7217, 0.4821, 0.75, 0.4486, 0.75, 0.515, 0.7217, 0.5176, 0.7217, 0.5179, 0.75, 0.5152, 0.75, 0.5503, 0.7217, 0.5528, 0.7217, 0.5536, 0.75, 0.551, 0.75, 0.5864, 0.7217, 0.5881, 0.7217, 0.5893, 0.75, 0.5876, 0.75, 0.6057, 0.5283, 0.5881, 0.5283, 0.5893, 0.5, 0.6071, 0.5, 0.5864, 0.5283, 0.5528, 0.5283, 0.5536, 0.5, 0.5876, 0.5, 0.5503, 0.5283, 0.5176, 0.5283, 0.5179, 0.5, 0.551, 0.5, 0.4846, 0.5283, 0.4824, 0.5283, 0.4821, 0.5, 0.4844, 0.5, 0.4493, 0.5283, 0.4472, 0.5283, 0.4464, 0.5, 0.4486, 0.5, 0.4137, 0.5283, 0.4119, 0.5283, 0.4107, 0.5, 0.4125, 0.5, 0.3767, 0.6765, 0.4119, 0.6765, 0.4119, 0.7217, 0.3767, 0.7217, 0.4137, 0.6765, 0.4472, 0.6765, 0.4472, 0.7217, 0.4137, 0.7217, 0.4493, 0.6765, 0.4824, 0.6765, 0.4824, 0.7217, 0.4493, 0.7217, 0.515, 0.6765, 0.5176, 0.6765, 0.5176, 0.7217, 0.515, 0.7217, 0.5503, 0.6765, 0.5528, 0.6765, 0.5528, 0.7217, 0.5503, 0.7217, 0.5864, 0.6765, 0.5881, 0.6765, 0.5881, 0.7217, 0.5864, 0.7217, 0.5528, 0.6765, 0.5864, 0.6765, 0.5864, 0.7217, 0.5528, 0.7217, 0.5881, 0.5283, 0.5864, 0.5283, 0.5876, 0.5, 0.5893, 0.5, 0.5528, 0.7217, 0.5864, 0.7217, 0.5876, 0.75, 0.5536, 0.75, 0.4137, 0.7217, 0.4119, 0.7217, 0.4137, 0.6765, 0.4472, 0.5283, 0.4137, 0.5283, 0.4125, 0.5, 0.4464, 0.5, 0.4119, 0.7217, 0.4137, 0.7217, 0.4125, 0.75, 0.4107, 0.75, 0.4119, 0.5283, 0.4137, 0.5283, 0.4137, 0.567, 0.4119, 0.567, 0.5528, 0.5283, 0.5864, 0.5283, 0.5864, 0.567, 0.5528, 0.567, 0.5881, 0.567, 0.5864, 0.567, 0.5881, 0.5283, 0.5528, 0.567, 0.5503, 0.567, 0.5528, 0.5283, 0.515, 0.5283, 0.5176, 0.5283, 0.5176, 0.567, 0.515, 0.567, 0.4493, 0.5283, 0.4824, 0.5283, 0.4824, 0.567, 0.4493, 0.567, 0.4137, 0.5283, 0.4472, 0.5283, 0.4472, 0.567, 0.4137, 0.567, 0.3767, 0.5283, 0.4119, 0.5283, 0.4119, 0.567, 0.3767, 0.567, 0.3767, 0.5283, 0.3767, 0.567, 0.375, 0.55, 0.375, 0.5, 0.6233, 0.6035, 0.6233, 0.567, 0.625, 0.55, 0.625, 0.5972, 0.6057, 0.5283, 0.6233, 0.5283, 0.6233, 0.567, 0.6057, 0.567, 0.6233, 0.7217, 0.6233, 0.6765, 0.625, 0.6917, 0.625, 0.75, 0.4119, 0.64, 0.4137, 0.64, 0.4137, 0.6765, 0.4119, 0.6765, 0.5528, 0.64, 0.5864, 0.64, 0.5864, 0.6765, 0.5528, 0.6765, 0.5864, 0.64, 0.5881, 0.64, 0.5881, 0.6765, 0.5864, 0.6765, 0.5503, 0.64, 0.5528, 0.64, 0.5528, 0.6765, 0.5503, 0.6765, 0.515, 0.64, 0.5176, 0.64, 0.5176, 0.6765, 0.515, 0.6765, 0.4493, 0.64, 0.4824, 0.64, 0.4824, 0.6765, 0.4493, 0.6765, 0.4137, 0.64, 0.4472, 0.64, 0.4472, 0.6765, 0.4137, 0.6765, 0.3767, 0.64, 0.4119, 0.64, 0.4119, 0.6765, 0.3767, 0.6765, 0.3767, 0.64, 0.3767, 0.6765, 0.375, 0.6917, 0.375, 0.6444, 0.6057, 0.64, 0.6233, 0.64, 0.6233, 0.6765, 0.6057, 0.6765, 0.5864, 0.5283, 0.5881, 0.5283, 0.5864, 0.567, 0.4119, 0.6765, 0.4137, 0.6765, 0.4119, 0.7217, 0.4493, 0.6765, 0.4472, 0.6765, 0.4493, 0.64, 0.4472, 0.5283, 0.4493, 0.5283, 0.4493, 0.567, 0.4472, 0.567, 0.4493, 0.7217, 0.4472, 0.7217, 0.4493, 0.6765, 0.4824, 0.5283, 0.4493, 0.5283, 0.4486, 0.5, 0.4821, 0.5, 0.4472, 0.7217, 0.4493, 0.7217, 0.4486, 0.75, 0.4464, 0.75, 0.4472, 0.6765, 0.4493, 0.6765, 0.4472, 0.7217, 0.4472, 0.567, 0.4493, 0.567, 0.4493, 0.6035, 0.4472, 0.6035, 0.4472, 0.6035, 0.4493, 0.6035, 0.4493, 0.64, 0.4472, 0.64, 0.6057, 0.567, 0.6233, 0.567, 0.6233, 0.6035, 0.6057, 0.6035, 0.6057, 0.6035, 0.6233, 0.6035, 0.6233, 0.64, 0.6057, 0.64, 0.3767, 0.567, 0.3767, 0.6035, 0.375, 0.5972, 0.375, 0.55, 0.3767, 0.6035, 0.3767, 0.64, 0.375, 0.6444, 0.375, 0.5972, 0.3767, 0.567, 0.4119, 0.567, 0.4119, 0.6035, 0.3767, 0.6035, 0.3767, 0.6035, 0.4119, 0.6035, 0.4119, 0.64, 0.3767, 0.64, 0.4137, 0.567, 0.4472, 0.567, 0.4472, 0.6035, 0.4137, 0.6035, 0.4137, 0.6035, 0.4472, 0.6035, 0.4472, 0.64, 0.4137, 0.64, 0.4493, 0.567, 0.4824, 0.567, 0.4824, 0.6035, 0.4493, 0.6035, 0.4493, 0.6035, 0.4824, 0.6035, 0.4824, 0.64, 0.4493, 0.64, 0.5176, 0.6035, 0.515, 0.6035, 0.5176, 0.567, 0.5176, 0.64, 0.515, 0.64, 0.5176, 0.6035, 0.5528, 0.6035, 0.5503, 0.6035, 0.5528, 0.567, 0.5503, 0.6035, 0.5528, 0.6035, 0.5528, 0.64, 0.5503, 0.64, 0.5864, 0.567, 0.5881, 0.567, 0.5881, 0.6035, 0.5864, 0.6035, 0.5864, 0.6035, 0.5881, 0.6035, 0.5881, 0.64, 0.5864, 0.64, 0.5528, 0.567, 0.5864, 0.567, 0.5864, 0.6035, 0.5528, 0.6035, 0.5528, 0.6035, 0.5864, 0.6035, 0.5864, 0.64, 0.5528, 0.64, 0.4119, 0.567, 0.4137, 0.567, 0.4137, 0.6035, 0.4119, 0.6035, 0.4119, 0.6035, 0.4137, 0.6035, 0.4137, 0.64, 0.4119, 0.64, 0.6233, 0.6765, 0.6233, 0.64, 0.625, 0.6444, 0.625, 0.6917, 0.6233, 0.64, 0.6233, 0.6035, 0.625, 0.5972, 0.625, 0.6444, 0.4472, 0.64, 0.4493, 0.64, 0.4472, 0.6765, 0.5176, 0.6035, 0.5503, 0.6035, 0.5503, 0.64, 0.5176, 0.64, 0.5176, 0.567, 0.5503, 0.567, 0.5503, 0.6035, 0.5176, 0.6035, 0.5176, 0.64, 0.5503, 0.64, 0.5503, 0.6765, 0.5176, 0.6765, 0.5176, 0.5283, 0.5503, 0.5283, 0.5503, 0.567, 0.5176, 0.567, 0.5176, 0.6765, 0.5503, 0.6765, 0.5503, 0.7217, 0.5176, 0.7217, 0.5528, 0.5283, 0.5503, 0.5283, 0.551, 0.5, 0.5536, 0.5, 0.5176, 0.7217, 0.5503, 0.7217, 0.551, 0.75, 0.5179, 0.75, 0.5503, 0.5283, 0.5528, 0.5283, 0.5503, 0.567, 0.5503, 0.567, 0.5528, 0.567, 0.5503, 0.6035, 0.4846, 0.6035, 0.515, 0.6035, 0.515, 0.64, 0.4846, 0.64, 0.4846, 0.567, 0.515, 0.567, 0.515, 0.6035, 0.4846, 0.6035, 0.4846, 0.64, 0.515, 0.64, 0.515, 0.6765, 0.4846, 0.6765, 0.4846, 0.5283, 0.515, 0.5283, 0.515, 0.567, 0.4846, 0.567, 0.4846, 0.6765, 0.515, 0.6765, 0.515, 0.7217, 0.4846, 0.7217, 0.5176, 0.5283, 0.515, 0.5283, 0.5152, 0.5, 0.5179, 0.5, 0.4846, 0.7217, 0.515, 0.7217, 0.5152, 0.75, 0.4844, 0.75, 0.515, 0.567, 0.5176, 0.567, 0.515, 0.6035, 0.4824, 0.7217, 0.4846, 0.7217, 0.4844, 0.75, 0.4821, 0.75, 0.4824, 0.6765, 0.4846, 0.6765, 0.4846, 0.7217, 0.4824, 0.7217, 0.4824, 0.5283, 0.4846, 0.5283, 0.4846, 0.567, 0.4824, 0.567, 0.4824, 0.64, 0.4846, 0.64, 0.4824, 0.6765, 0.4824, 0.567, 0.4846, 0.567, 0.4846, 0.6035, 0.4824, 0.6035, 0.4824, 0.6035, 0.4846, 0.6035, 0.4824, 0.64, 0.515, 0.5283, 0.4846, 0.5283, 0.4844, 0.5, 0.5152, 0.5, 0.4846, 0.6765, 0.4824, 0.6765, 0.4846, 0.64, 0.4846, 0.64, 0.4824, 0.64, 0.4846, 0.6035, 0.515, 0.6035, 0.5176, 0.6035, 0.515, 0.64, 0.5881, 0.6035, 0.6057, 0.6035, 0.6057, 0.64, 0.5881, 0.64, 0.5881, 0.567, 0.6057, 0.567, 0.6057, 0.6035, 0.5881, 0.6035, 0.5881, 0.64, 0.6057, 0.64, 0.6057, 0.6765, 0.5881, 0.6765, 0.5881, 0.5283, 0.6057, 0.5283, 0.6057, 0.567, 0.5881, 0.567, 0.6233, 0.5283, 0.6057, 0.5283, 0.6071, 0.5, 0.625, 0.5, 0.5881, 0.7217, 0.6057, 0.7217, 0.6071, 0.75, 0.5893, 0.75, 0.5881, 0.6765, 0.6057, 0.6765, 0.6057, 0.7217, 0.5881, 0.7217])
me_cube.materials.append(mat_material)
me_cube.materials.append(mat_highlight)
me_cube.use_remesh_preserve_volume = False
me_cube.use_remesh_preserve_attributes = False
me_cube.use_mirror_vertex_groups = False
me_cube.update()

# ---- objects
ob_cube = bpy.data.objects.new('Cube', me_cube)

# ---- transforms, parenting, visibility, modifiers, constraints
ob_cube.location = (0.0, 0.0, 0.1557)
ob_cube.lock_rotations_4d = False
ob_cube.empty_display_type = 'ARROWS'
ob_cube.lineart.crease_threshold = 0.0

# ---- collection membership
col_collection.objects.link(ob_cube)

# ---- scene / render settings (as saved in the file)
scene.frame_start = 1; scene.frame_end = 250; scene.frame_set(1)
scene.render.engine = 'BLENDER_EEVEE_NEXT'
scene.cycles.use_denoising = False
scene.cycles.samples = 128
scene.cycles.sampling_pattern = 'TABULATED_SOBOL'
scene.cycles.use_adaptive_sampling = False
scene.cycles.use_light_tree = False
scene.view_settings.view_transform = 'Filmic'
bpy.context.view_layer.update()

# ---- added for rendering (the .blend has no active camera and no usable light): camera, sun
cam_auto = bpy.data.cameras.new('AutoCamera')
cam_auto.lens = 50.0
cam_auto.sensor_width = 36.0
cam_auto.clip_end = 1000.0
ob_auto_camera = bpy.data.objects.new('AutoCamera', cam_auto)
scene.collection.objects.link(ob_auto_camera)
ob_auto_camera.location = (4.74973, -5.74032, 6.40376)
ob_auto_camera.rotation_euler = (1.09748, -7.21219e-08, 0.694738)
scene.camera = ob_auto_camera
light_auto_sun = bpy.data.lights.new('AutoSun', 'SUN')
light_auto_sun.energy = 3.0
light_auto_sun.angle = 0.0523599
ob_auto_sun = bpy.data.objects.new('AutoSun', light_auto_sun)
scene.collection.objects.link(ob_auto_sun)
ob_auto_sun.rotation_euler = (0.872665, 0.174533, 0.523599)
bpy.context.view_layer.update()
